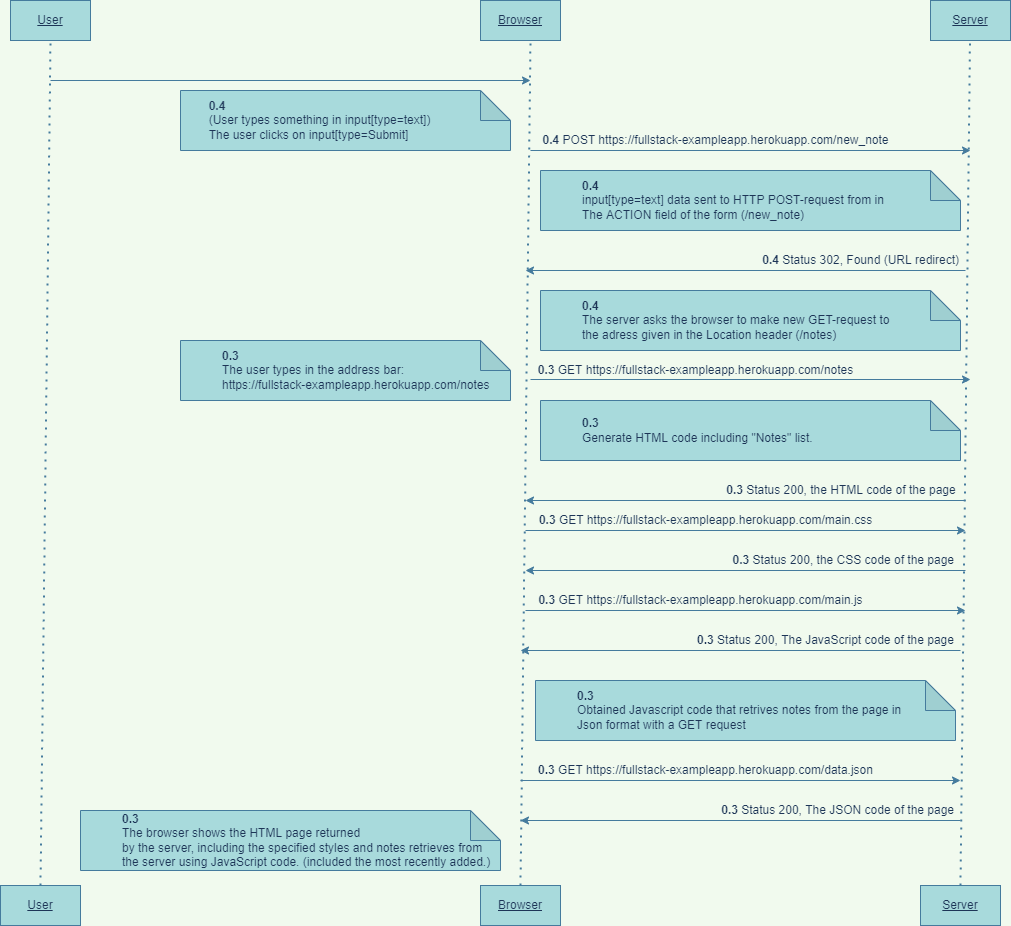

The diagram above was exported from draw.io. Its source (the exported page's mxGraphModel, read from the mxfile embedded in the PNG):
<mxGraphModel dx="1381" dy="764" grid="1" gridSize="10" guides="1" tooltips="1" connect="1" arrows="1" fold="1" page="1" pageScale="1" pageWidth="1100" pageHeight="850" background="#F1FAEE" math="0" shadow="0">
  <root>
    <mxCell id="0" />
    <mxCell id="1" parent="0" />
    <mxCell id="jfrborDImhFjXMi7vRKa-30" value="&lt;u&gt;User&lt;/u&gt;" style="rounded=0;whiteSpace=wrap;html=1;fillColor=#A8DADC;strokeColor=#457B9D;fontColor=#1D3557;" vertex="1" parent="1">
      <mxGeometry x="40" y="40" width="80" height="40" as="geometry" />
    </mxCell>
    <mxCell id="jfrborDImhFjXMi7vRKa-31" value="&lt;u&gt;Browser&lt;/u&gt;" style="rounded=0;whiteSpace=wrap;html=1;fillColor=#A8DADC;strokeColor=#457B9D;fontColor=#1D3557;" vertex="1" parent="1">
      <mxGeometry x="510" y="40" width="80" height="40" as="geometry" />
    </mxCell>
    <mxCell id="jfrborDImhFjXMi7vRKa-32" value="&lt;u&gt;Server&lt;/u&gt;" style="rounded=0;whiteSpace=wrap;html=1;fillColor=#A8DADC;strokeColor=#457B9D;fontColor=#1D3557;" vertex="1" parent="1">
      <mxGeometry x="960" y="40" width="80" height="40" as="geometry" />
    </mxCell>
    <mxCell id="jfrborDImhFjXMi7vRKa-33" value="" style="endArrow=none;dashed=1;html=1;dashPattern=1 3;strokeWidth=2;rounded=0;entryX=0.5;entryY=1;entryDx=0;entryDy=0;exitX=0.5;exitY=0;exitDx=0;exitDy=0;labelBackgroundColor=#F1FAEE;strokeColor=#457B9D;fontColor=#1D3557;" edge="1" parent="1" source="jfrborDImhFjXMi7vRKa-34" target="jfrborDImhFjXMi7vRKa-30">
      <mxGeometry width="50" height="50" relative="1" as="geometry">
        <mxPoint x="480" y="320" as="sourcePoint" />
        <mxPoint x="530" y="270" as="targetPoint" />
      </mxGeometry>
    </mxCell>
    <mxCell id="jfrborDImhFjXMi7vRKa-34" value="&lt;u&gt;User&lt;/u&gt;" style="rounded=0;whiteSpace=wrap;html=1;fillColor=#A8DADC;strokeColor=#457B9D;fontColor=#1D3557;" vertex="1" parent="1">
      <mxGeometry x="30" y="925" width="80" height="40" as="geometry" />
    </mxCell>
    <mxCell id="jfrborDImhFjXMi7vRKa-35" value="&lt;u&gt;Browser&lt;/u&gt;" style="rounded=0;whiteSpace=wrap;html=1;fillColor=#A8DADC;strokeColor=#457B9D;fontColor=#1D3557;" vertex="1" parent="1">
      <mxGeometry x="510" y="925" width="80" height="40" as="geometry" />
    </mxCell>
    <mxCell id="jfrborDImhFjXMi7vRKa-36" value="&lt;u&gt;Server&lt;/u&gt;" style="rounded=0;whiteSpace=wrap;html=1;fillColor=#A8DADC;strokeColor=#457B9D;fontColor=#1D3557;" vertex="1" parent="1">
      <mxGeometry x="950" y="925" width="80" height="40" as="geometry" />
    </mxCell>
    <mxCell id="jfrborDImhFjXMi7vRKa-37" value="" style="endArrow=none;dashed=1;html=1;dashPattern=1 3;strokeWidth=2;rounded=0;entryX=0.5;entryY=1;entryDx=0;entryDy=0;labelBackgroundColor=#F1FAEE;strokeColor=#457B9D;fontColor=#1D3557;exitX=0.5;exitY=0;exitDx=0;exitDy=0;" edge="1" parent="1" source="jfrborDImhFjXMi7vRKa-35">
      <mxGeometry width="50" height="50" relative="1" as="geometry">
        <mxPoint x="560" y="730" as="sourcePoint" />
        <mxPoint x="560" y="80" as="targetPoint" />
      </mxGeometry>
    </mxCell>
    <mxCell id="jfrborDImhFjXMi7vRKa-38" value="" style="endArrow=none;dashed=1;html=1;dashPattern=1 3;strokeWidth=2;rounded=0;entryX=0.5;entryY=1;entryDx=0;entryDy=0;exitX=0.5;exitY=0;exitDx=0;exitDy=0;labelBackgroundColor=#F1FAEE;strokeColor=#457B9D;fontColor=#1D3557;" edge="1" parent="1" source="jfrborDImhFjXMi7vRKa-36">
      <mxGeometry width="50" height="50" relative="1" as="geometry">
        <mxPoint x="999.5" y="600" as="sourcePoint" />
        <mxPoint x="999.5" y="80" as="targetPoint" />
      </mxGeometry>
    </mxCell>
    <mxCell id="jfrborDImhFjXMi7vRKa-39" value="" style="endArrow=classic;html=1;rounded=0;labelBackgroundColor=#F1FAEE;strokeColor=#457B9D;fontColor=#1D3557;" edge="1" parent="1">
      <mxGeometry width="50" height="50" relative="1" as="geometry">
        <mxPoint x="80" y="120" as="sourcePoint" />
        <mxPoint x="560" y="120" as="targetPoint" />
      </mxGeometry>
    </mxCell>
    <mxCell id="jfrborDImhFjXMi7vRKa-40" value="&lt;span&gt;&lt;span style=&quot;white-space: pre&quot;&gt;&#09;&lt;/span&gt;&lt;b&gt;0.4&lt;/b&gt;&lt;br&gt;&lt;span style=&quot;white-space: pre&quot;&gt;&#09;&lt;/span&gt;(User types something in input[type=text])&lt;br&gt;&lt;span style=&quot;white-space: pre&quot;&gt;&#09;&lt;/span&gt;The user clicks on input[type=Submit]&lt;br&gt;&lt;/span&gt;" style="shape=note;whiteSpace=wrap;html=1;backgroundOutline=1;darkOpacity=0.05;rounded=0;align=left;fillColor=#A8DADC;strokeColor=#457B9D;fontColor=#1D3557;" vertex="1" parent="1">
      <mxGeometry x="210" y="130" width="330" height="60" as="geometry" />
    </mxCell>
    <mxCell id="jfrborDImhFjXMi7vRKa-41" value="&lt;span&gt;&#09;&lt;/span&gt;&lt;blockquote style=&quot;margin: 0 0 0 40px ; border: none ; padding: 0px&quot;&gt;&lt;b style=&quot;text-align: center&quot;&gt;0.3&lt;/b&gt;&lt;span style=&quot;text-align: center&quot;&gt;&amp;nbsp;&lt;br&gt;&lt;/span&gt;The browser shows the HTML page returned&lt;br&gt;by the server, including the specified styles and notes retrieves from&amp;nbsp;&lt;br&gt;the server using JavaScript code. (included the most recently added.)&lt;/blockquote&gt;" style="shape=note;whiteSpace=wrap;html=1;backgroundOutline=1;darkOpacity=0.05;rounded=0;align=left;fillColor=#A8DADC;strokeColor=#457B9D;fontColor=#1D3557;" vertex="1" parent="1">
      <mxGeometry x="110" y="850" width="420" height="60" as="geometry" />
    </mxCell>
    <mxCell id="jfrborDImhFjXMi7vRKa-42" value="" style="endArrow=classic;html=1;rounded=0;fontSize=13;labelBackgroundColor=#F1FAEE;strokeColor=#457B9D;fontColor=#1D3557;" edge="1" parent="1">
      <mxGeometry width="50" height="50" relative="1" as="geometry">
        <mxPoint x="560" y="419" as="sourcePoint" />
        <mxPoint x="1000" y="419" as="targetPoint" />
      </mxGeometry>
    </mxCell>
    <mxCell id="jfrborDImhFjXMi7vRKa-43" value="&lt;b&gt;0.3&lt;/b&gt; GET https://fullstack-exampleapp.herokuapp.com/notes" style="text;html=1;align=center;verticalAlign=middle;resizable=0;points=[];autosize=1;strokeColor=none;fillColor=none;fontColor=#1D3557;" vertex="1" parent="1">
      <mxGeometry x="560" y="400" width="330" height="20" as="geometry" />
    </mxCell>
    <mxCell id="jfrborDImhFjXMi7vRKa-44" value="&lt;span&gt;&#09;&lt;/span&gt;&lt;blockquote style=&quot;margin: 0 0 0 40px ; border: none ; padding: 0px&quot;&gt;&lt;b style=&quot;text-align: center&quot;&gt;0.3&lt;/b&gt;&lt;span style=&quot;text-align: center&quot;&gt;&amp;nbsp;&lt;br&gt;&lt;/span&gt;Generate HTML code including &quot;Notes&quot; list.&lt;/blockquote&gt;" style="shape=note;whiteSpace=wrap;html=1;backgroundOutline=1;darkOpacity=0.05;rounded=0;align=left;fillColor=#A8DADC;strokeColor=#457B9D;fontColor=#1D3557;" vertex="1" parent="1">
      <mxGeometry x="570" y="440" width="420" height="60" as="geometry" />
    </mxCell>
    <mxCell id="jfrborDImhFjXMi7vRKa-45" value="" style="endArrow=classic;html=1;rounded=0;fontSize=13;labelBackgroundColor=#F1FAEE;strokeColor=#457B9D;fontColor=#1D3557;" edge="1" parent="1">
      <mxGeometry width="50" height="50" relative="1" as="geometry">
        <mxPoint x="995" y="540" as="sourcePoint" />
        <mxPoint x="555" y="540" as="targetPoint" />
      </mxGeometry>
    </mxCell>
    <mxCell id="jfrborDImhFjXMi7vRKa-46" value="&lt;b&gt;0.3&lt;/b&gt;&lt;span&gt;&amp;nbsp;&lt;/span&gt;Status 200, the HTML code of the page&amp;nbsp;" style="text;html=1;align=right;verticalAlign=middle;resizable=0;points=[];autosize=1;strokeColor=none;fillColor=none;fontColor=#1D3557;" vertex="1" parent="1">
      <mxGeometry x="740" y="520" width="250" height="20" as="geometry" />
    </mxCell>
    <mxCell id="jfrborDImhFjXMi7vRKa-47" value="" style="endArrow=classic;html=1;rounded=0;fontSize=13;labelBackgroundColor=#F1FAEE;strokeColor=#457B9D;fontColor=#1D3557;" edge="1" parent="1">
      <mxGeometry width="50" height="50" relative="1" as="geometry">
        <mxPoint x="555" y="570" as="sourcePoint" />
        <mxPoint x="995" y="570" as="targetPoint" />
      </mxGeometry>
    </mxCell>
    <mxCell id="jfrborDImhFjXMi7vRKa-48" value="&lt;b&gt;0.3&lt;/b&gt;&lt;span&gt;&amp;nbsp;&lt;/span&gt;GET&amp;nbsp;https://fullstack-exampleapp.herokuapp.com/main.css" style="text;html=1;align=center;verticalAlign=middle;resizable=0;points=[];autosize=1;strokeColor=none;fillColor=none;fontColor=#1D3557;" vertex="1" parent="1">
      <mxGeometry x="560" y="550" width="350" height="20" as="geometry" />
    </mxCell>
    <mxCell id="jfrborDImhFjXMi7vRKa-49" value="" style="endArrow=classic;html=1;rounded=0;fontSize=13;labelBackgroundColor=#F1FAEE;strokeColor=#457B9D;fontColor=#1D3557;" edge="1" parent="1">
      <mxGeometry width="50" height="50" relative="1" as="geometry">
        <mxPoint x="995" y="610" as="sourcePoint" />
        <mxPoint x="555" y="610" as="targetPoint" />
      </mxGeometry>
    </mxCell>
    <mxCell id="jfrborDImhFjXMi7vRKa-50" value="&lt;b style=&quot;text-align: center&quot;&gt;0.3&lt;/b&gt;&lt;span style=&quot;text-align: center&quot;&gt;&amp;nbsp;&lt;/span&gt;Status 200, the CSS code of the page" style="text;html=1;align=right;verticalAlign=middle;resizable=0;points=[];autosize=1;strokeColor=none;fillColor=none;fontColor=#1D3557;" vertex="1" parent="1">
      <mxGeometry x="745" y="590" width="240" height="20" as="geometry" />
    </mxCell>
    <mxCell id="jfrborDImhFjXMi7vRKa-51" value="" style="endArrow=classic;html=1;rounded=0;fontSize=13;labelBackgroundColor=#F1FAEE;strokeColor=#457B9D;fontColor=#1D3557;" edge="1" parent="1">
      <mxGeometry width="50" height="50" relative="1" as="geometry">
        <mxPoint x="555" y="650" as="sourcePoint" />
        <mxPoint x="995" y="650" as="targetPoint" />
      </mxGeometry>
    </mxCell>
    <mxCell id="jfrborDImhFjXMi7vRKa-52" value="&lt;b&gt;0.3&lt;/b&gt;&lt;span&gt;&amp;nbsp;&lt;/span&gt;GET https://fullstack-exampleapp.herokuapp.com/main.js" style="text;html=1;align=center;verticalAlign=middle;resizable=0;points=[];autosize=1;strokeColor=none;fillColor=none;fontColor=#1D3557;" vertex="1" parent="1">
      <mxGeometry x="560" y="630" width="340" height="20" as="geometry" />
    </mxCell>
    <mxCell id="jfrborDImhFjXMi7vRKa-53" value="" style="endArrow=classic;html=1;rounded=0;fontSize=13;labelBackgroundColor=#F1FAEE;strokeColor=#457B9D;fontColor=#1D3557;" edge="1" parent="1">
      <mxGeometry width="50" height="50" relative="1" as="geometry">
        <mxPoint x="990" y="690" as="sourcePoint" />
        <mxPoint x="550" y="690" as="targetPoint" />
      </mxGeometry>
    </mxCell>
    <mxCell id="jfrborDImhFjXMi7vRKa-54" value="&lt;b&gt;0.3&lt;/b&gt;&lt;span&gt;&amp;nbsp;&lt;/span&gt;Status 200, The JavaScript code of the page" style="text;html=1;align=center;verticalAlign=middle;resizable=0;points=[];autosize=1;strokeColor=none;fillColor=none;fontColor=#1D3557;" vertex="1" parent="1">
      <mxGeometry x="720" y="670" width="270" height="20" as="geometry" />
    </mxCell>
    <mxCell id="jfrborDImhFjXMi7vRKa-55" value="" style="endArrow=classic;html=1;rounded=0;fontSize=13;labelBackgroundColor=#F1FAEE;strokeColor=#457B9D;fontColor=#1D3557;" edge="1" parent="1">
      <mxGeometry width="50" height="50" relative="1" as="geometry">
        <mxPoint x="550" y="820" as="sourcePoint" />
        <mxPoint x="990" y="820" as="targetPoint" />
      </mxGeometry>
    </mxCell>
    <mxCell id="jfrborDImhFjXMi7vRKa-56" value="&lt;b&gt;0.3&lt;/b&gt;&lt;span&gt;&amp;nbsp;&lt;/span&gt;GET https://fullstack-exampleapp.herokuapp.com/data.json" style="text;html=1;align=center;verticalAlign=middle;resizable=0;points=[];autosize=1;strokeColor=none;fillColor=none;fontColor=#1D3557;" vertex="1" parent="1">
      <mxGeometry x="560" y="800" width="350" height="20" as="geometry" />
    </mxCell>
    <mxCell id="jfrborDImhFjXMi7vRKa-57" value="" style="endArrow=classic;html=1;rounded=0;fontSize=13;labelBackgroundColor=#F1FAEE;strokeColor=#457B9D;fontColor=#1D3557;" edge="1" parent="1">
      <mxGeometry width="50" height="50" relative="1" as="geometry">
        <mxPoint x="990" y="860" as="sourcePoint" />
        <mxPoint x="550" y="860" as="targetPoint" />
      </mxGeometry>
    </mxCell>
    <mxCell id="jfrborDImhFjXMi7vRKa-58" value="&lt;b style=&quot;text-align: center&quot;&gt;0.3&lt;/b&gt;&lt;span style=&quot;text-align: center&quot;&gt;&amp;nbsp;&lt;/span&gt;Status 200, The JSON code of the page" style="text;html=1;align=right;verticalAlign=middle;resizable=0;points=[];autosize=1;strokeColor=none;fillColor=none;fontColor=#1D3557;" vertex="1" parent="1">
      <mxGeometry x="735" y="840" width="250" height="20" as="geometry" />
    </mxCell>
    <mxCell id="jfrborDImhFjXMi7vRKa-59" value="" style="endArrow=classic;html=1;rounded=0;fontSize=13;labelBackgroundColor=#F1FAEE;strokeColor=#457B9D;fontColor=#1D3557;" edge="1" parent="1">
      <mxGeometry width="50" height="50" relative="1" as="geometry">
        <mxPoint x="560" y="190" as="sourcePoint" />
        <mxPoint x="1000" y="190" as="targetPoint" />
      </mxGeometry>
    </mxCell>
    <mxCell id="jfrborDImhFjXMi7vRKa-60" value="&lt;b&gt;0.4&lt;/b&gt; POST&amp;nbsp;https://fullstack-exampleapp.herokuapp.com/new_note" style="text;html=1;align=center;verticalAlign=middle;resizable=0;points=[];autosize=1;strokeColor=none;fillColor=none;fontColor=#1D3557;" vertex="1" parent="1">
      <mxGeometry x="565" y="170" width="360" height="20" as="geometry" />
    </mxCell>
    <mxCell id="jfrborDImhFjXMi7vRKa-61" value="" style="endArrow=classic;html=1;rounded=0;fontSize=13;labelBackgroundColor=#F1FAEE;strokeColor=#457B9D;fontColor=#1D3557;" edge="1" parent="1">
      <mxGeometry width="50" height="50" relative="1" as="geometry">
        <mxPoint x="995" y="310" as="sourcePoint" />
        <mxPoint x="555" y="310" as="targetPoint" />
      </mxGeometry>
    </mxCell>
    <mxCell id="jfrborDImhFjXMi7vRKa-64" value="&lt;span&gt;&lt;span&gt;&#09;&lt;/span&gt;&lt;/span&gt;&lt;blockquote style=&quot;margin: 0 0 0 40px ; border: none ; padding: 0px&quot;&gt;&lt;b style=&quot;text-align: center&quot;&gt;0.4&lt;/b&gt;&lt;span style=&quot;text-align: center&quot;&gt;&amp;nbsp;&lt;br&gt;&lt;/span&gt;&lt;span&gt;input[type=text] data sent to HTTP POST-request from in&amp;nbsp;&lt;br&gt;&lt;/span&gt;&lt;span&gt;The ACTION field of the form (/new_note)&lt;/span&gt;&lt;/blockquote&gt;" style="shape=note;whiteSpace=wrap;html=1;backgroundOutline=1;darkOpacity=0.05;rounded=0;align=left;fillColor=#A8DADC;strokeColor=#457B9D;fontColor=#1D3557;" vertex="1" parent="1">
      <mxGeometry x="570" y="210" width="420" height="60" as="geometry" />
    </mxCell>
    <mxCell id="jfrborDImhFjXMi7vRKa-65" value="&lt;b&gt;0.4&lt;/b&gt;&amp;nbsp;Status 302, Found (URL redirect)" style="text;html=1;align=right;verticalAlign=middle;resizable=0;points=[];autosize=1;strokeColor=none;fillColor=none;fontColor=#1D3557;" vertex="1" parent="1">
      <mxGeometry x="780" y="290" width="210" height="20" as="geometry" />
    </mxCell>
    <mxCell id="jfrborDImhFjXMi7vRKa-67" value="&lt;blockquote style=&quot;margin: 0 0 0 40px ; border: none ; padding: 0px&quot;&gt;&lt;b style=&quot;text-align: center&quot;&gt;0.3&lt;/b&gt;&lt;span style=&quot;text-align: center&quot;&gt;&amp;nbsp;&lt;/span&gt;&lt;br&gt;&lt;/blockquote&gt;&lt;blockquote style=&quot;margin: 0 0 0 40px ; border: none ; padding: 0px&quot;&gt;Obtained Javascript code that retrives notes from the page in&lt;/blockquote&gt;&lt;blockquote style=&quot;margin: 0 0 0 40px ; border: none ; padding: 0px&quot;&gt;Json format with a GET request&lt;/blockquote&gt;" style="shape=note;whiteSpace=wrap;html=1;backgroundOutline=1;darkOpacity=0.05;rounded=0;align=left;fillColor=#A8DADC;strokeColor=#457B9D;fontColor=#1D3557;" vertex="1" parent="1">
      <mxGeometry x="565" y="720" width="420" height="60" as="geometry" />
    </mxCell>
    <mxCell id="jfrborDImhFjXMi7vRKa-69" value="&lt;blockquote style=&quot;margin: 0 0 0 40px ; border: none ; padding: 0px&quot;&gt;&lt;b style=&quot;text-align: center&quot;&gt;0.4&lt;/b&gt;&lt;span style=&quot;text-align: center&quot;&gt;&amp;nbsp;&lt;/span&gt;&lt;br&gt;&lt;/blockquote&gt;&lt;blockquote style=&quot;margin: 0 0 0 40px ; border: none ; padding: 0px&quot;&gt;The server asks the browser to make new GET-request to&amp;nbsp;&lt;/blockquote&gt;&lt;blockquote style=&quot;margin: 0 0 0 40px ; border: none ; padding: 0px&quot;&gt;the adress given in the Location header (/notes)&lt;/blockquote&gt;" style="shape=note;whiteSpace=wrap;html=1;backgroundOutline=1;darkOpacity=0.05;rounded=0;align=left;fillColor=#A8DADC;strokeColor=#457B9D;fontColor=#1D3557;" vertex="1" parent="1">
      <mxGeometry x="570" y="330" width="420" height="60" as="geometry" />
    </mxCell>
    <mxCell id="jfrborDImhFjXMi7vRKa-70" value="&lt;span&gt;&#09;&lt;/span&gt;&lt;blockquote style=&quot;margin: 0 0 0 40px ; border: none ; padding: 0px&quot;&gt;&lt;b&gt;0.3&lt;/b&gt;&lt;/blockquote&gt;&lt;blockquote style=&quot;margin: 0 0 0 40px ; border: none ; padding: 0px&quot;&gt;The user types in the address bar:&lt;div&gt;https://fullstack-exampleapp.herokuapp.com/notes&lt;/div&gt;&lt;/blockquote&gt;" style="shape=note;whiteSpace=wrap;html=1;backgroundOutline=1;darkOpacity=0.05;rounded=0;align=left;fillColor=#A8DADC;strokeColor=#457B9D;fontColor=#1D3557;" vertex="1" parent="1">
      <mxGeometry x="210" y="380" width="330" height="60" as="geometry" />
    </mxCell>
  </root>
</mxGraphModel>